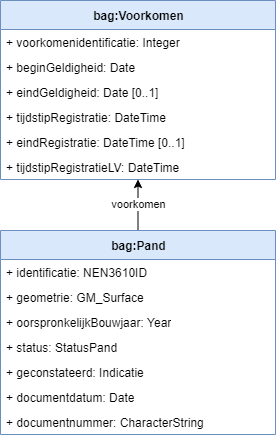

The diagram above was exported from draw.io. Its source (the exported page's mxGraphModel, read from the mxfile embedded in the PNG):
<mxGraphModel dx="1123" dy="415" grid="1" gridSize="10" guides="1" tooltips="1" connect="1" arrows="1" fold="1" page="1" pageScale="1" pageWidth="850" pageHeight="1100" math="0" shadow="0">
  <root>
    <mxCell id="0" />
    <mxCell id="1" parent="0" />
    <mxCell id="2" value="bag:Voorkomen" style="swimlane;fontStyle=1;align=center;verticalAlign=middle;childLayout=stackLayout;horizontal=1;startSize=29;horizontalStack=0;resizeParent=1;resizeParentMax=0;resizeLast=0;collapsible=0;marginBottom=0;html=1;fillColor=#dae8fc;strokeColor=#6c8ebf;" parent="1" vertex="1">
      <mxGeometry x="110" y="230" width="275" height="179" as="geometry" />
    </mxCell>
    <mxCell id="9" value="+ voorkomenidentificatie: Integer" style="text;html=1;strokeColor=none;fillColor=none;align=left;verticalAlign=middle;spacingLeft=4;spacingRight=4;overflow=hidden;rotatable=0;points=[[0,0.5],[1,0.5]];portConstraint=eastwest;" vertex="1" parent="2">
      <mxGeometry y="29" width="275" height="25" as="geometry" />
    </mxCell>
    <mxCell id="3" value="+ beginGeldigheid: Date" style="text;html=1;strokeColor=none;fillColor=none;align=left;verticalAlign=middle;spacingLeft=4;spacingRight=4;overflow=hidden;rotatable=0;points=[[0,0.5],[1,0.5]];portConstraint=eastwest;" parent="2" vertex="1">
      <mxGeometry y="54" width="275" height="25" as="geometry" />
    </mxCell>
    <mxCell id="4" value="+ eindGeldigheid: Date [0..1]" style="text;html=1;strokeColor=none;fillColor=none;align=left;verticalAlign=middle;spacingLeft=4;spacingRight=4;overflow=hidden;rotatable=0;points=[[0,0.5],[1,0.5]];portConstraint=eastwest;" parent="2" vertex="1">
      <mxGeometry y="79" width="275" height="25" as="geometry" />
    </mxCell>
    <mxCell id="5" value="+ tijdstipRegistratie: DateTime" style="text;html=1;strokeColor=none;fillColor=none;align=left;verticalAlign=middle;spacingLeft=4;spacingRight=4;overflow=hidden;rotatable=0;points=[[0,0.5],[1,0.5]];portConstraint=eastwest;" parent="2" vertex="1">
      <mxGeometry y="104" width="275" height="25" as="geometry" />
    </mxCell>
    <mxCell id="6" value="+ eindRegistratie: DateTime [0..1]" style="text;html=1;strokeColor=none;fillColor=none;align=left;verticalAlign=middle;spacingLeft=4;spacingRight=4;overflow=hidden;rotatable=0;points=[[0,0.5],[1,0.5]];portConstraint=eastwest;" parent="2" vertex="1">
      <mxGeometry y="129" width="275" height="25" as="geometry" />
    </mxCell>
    <mxCell id="8" value="+ tijdstipRegistratieLV: DateTime" style="text;html=1;strokeColor=none;fillColor=none;align=left;verticalAlign=middle;spacingLeft=4;spacingRight=4;overflow=hidden;rotatable=0;points=[[0,0.5],[1,0.5]];portConstraint=eastwest;" vertex="1" parent="2">
      <mxGeometry y="154" width="275" height="25" as="geometry" />
    </mxCell>
    <mxCell id="18" value="voorkomen" style="edgeStyle=orthogonalEdgeStyle;rounded=0;orthogonalLoop=1;jettySize=auto;html=1;" edge="1" parent="1" source="10" target="2">
      <mxGeometry relative="1" as="geometry" />
    </mxCell>
    <mxCell id="10" value="bag:Pand" style="swimlane;fontStyle=1;align=center;verticalAlign=middle;childLayout=stackLayout;horizontal=1;startSize=29;horizontalStack=0;resizeParent=1;resizeParentMax=0;resizeLast=0;collapsible=0;marginBottom=0;html=1;fillColor=#dae8fc;strokeColor=#6c8ebf;" vertex="1" parent="1">
      <mxGeometry x="110" y="460" width="275" height="204" as="geometry" />
    </mxCell>
    <mxCell id="11" value="+ identificatie: NEN3610ID" style="text;html=1;strokeColor=none;fillColor=none;align=left;verticalAlign=middle;spacingLeft=4;spacingRight=4;overflow=hidden;rotatable=0;points=[[0,0.5],[1,0.5]];portConstraint=eastwest;" vertex="1" parent="10">
      <mxGeometry y="29" width="275" height="25" as="geometry" />
    </mxCell>
    <mxCell id="12" value="+ geometrie: GM_Surface" style="text;html=1;strokeColor=none;fillColor=none;align=left;verticalAlign=middle;spacingLeft=4;spacingRight=4;overflow=hidden;rotatable=0;points=[[0,0.5],[1,0.5]];portConstraint=eastwest;" vertex="1" parent="10">
      <mxGeometry y="54" width="275" height="25" as="geometry" />
    </mxCell>
    <mxCell id="13" value="+ oorspronkelijkBouwjaar: Year" style="text;html=1;strokeColor=none;fillColor=none;align=left;verticalAlign=middle;spacingLeft=4;spacingRight=4;overflow=hidden;rotatable=0;points=[[0,0.5],[1,0.5]];portConstraint=eastwest;" vertex="1" parent="10">
      <mxGeometry y="79" width="275" height="25" as="geometry" />
    </mxCell>
    <mxCell id="14" value="+ status: StatusPand" style="text;html=1;strokeColor=none;fillColor=none;align=left;verticalAlign=middle;spacingLeft=4;spacingRight=4;overflow=hidden;rotatable=0;points=[[0,0.5],[1,0.5]];portConstraint=eastwest;" vertex="1" parent="10">
      <mxGeometry y="104" width="275" height="25" as="geometry" />
    </mxCell>
    <mxCell id="15" value="+ geconstateerd: Indicatie" style="text;html=1;strokeColor=none;fillColor=none;align=left;verticalAlign=middle;spacingLeft=4;spacingRight=4;overflow=hidden;rotatable=0;points=[[0,0.5],[1,0.5]];portConstraint=eastwest;" vertex="1" parent="10">
      <mxGeometry y="129" width="275" height="25" as="geometry" />
    </mxCell>
    <mxCell id="16" value="+ documentdatum: Date" style="text;html=1;strokeColor=none;fillColor=none;align=left;verticalAlign=middle;spacingLeft=4;spacingRight=4;overflow=hidden;rotatable=0;points=[[0,0.5],[1,0.5]];portConstraint=eastwest;" vertex="1" parent="10">
      <mxGeometry y="154" width="275" height="25" as="geometry" />
    </mxCell>
    <mxCell id="17" value="+ documentnummer: CharacterString" style="text;html=1;strokeColor=none;fillColor=none;align=left;verticalAlign=middle;spacingLeft=4;spacingRight=4;overflow=hidden;rotatable=0;points=[[0,0.5],[1,0.5]];portConstraint=eastwest;" vertex="1" parent="10">
      <mxGeometry y="179" width="275" height="25" as="geometry" />
    </mxCell>
  </root>
</mxGraphModel>